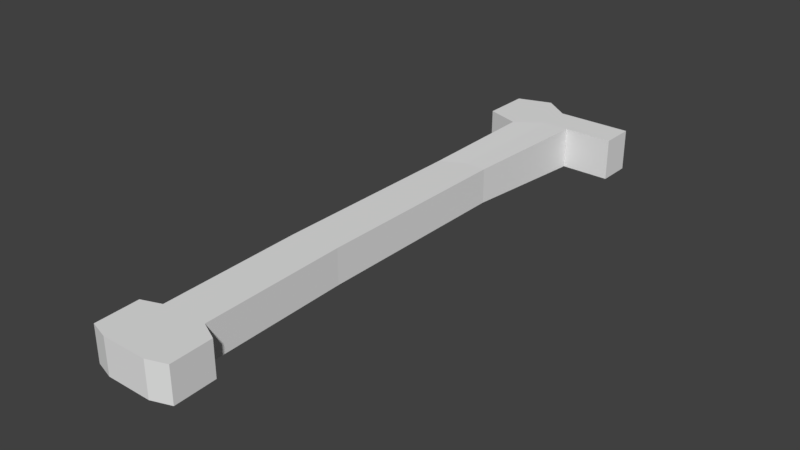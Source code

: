 # Source: bone.blend  (saved by Blender 2.78.0; exported with 4.5.12 LTS)
import bpy
from mathutils import Matrix  # noqa: F401  (used for matrix-valued properties, if any)

bpy.ops.wm.read_factory_settings(use_empty=True)
scene = bpy.context.scene
scene.name = 'Scene'

# ---- collections
col_collection_1 = bpy.data.collections.new('Collection 1'); scene.collection.children.link(col_collection_1)

# ---- materials (node trees are filled in below, after node groups)
mat_material = bpy.data.materials.new('Material')
mat_material.alpha_threshold = 0.0
mat_material.use_transparent_shadow = False
mat_material.roughness = 0.5
mat_material.line_color = (0.0, 0.0, 0.0, 1.0)

# ---- material node trees

# ---- world
world_world = bpy.data.worlds.new('World'); scene.world = world_world
world_world.color = (0.05088, 0.05088, 0.05088)
world_world.use_sun_shadow = False
world_world.sun_shadow_jitter_overblur = 0.0
world_world.cycles.sampling_method = 'MANUAL'

# ---- meshes
me_cube_002 = bpy.data.meshes.new('Cube.002')
me_cube_002.from_pydata([(-0.2761, -3.756, -0.224), (-0.2761, -3.756, 0.224), (-0.3343, 2.87, -0.2648), (-0.3343, 2.87, 0.2648), (0.2975, -3.756, -0.224), (0.2975, -3.756, 0.224), (0.3437, 3.111, -0.2648), (0.3437, 3.111, 0.2648), (0.004724, 3.111, 0.2648), (0.004724, 3.111, -0.2648), (0.01066, -3.756, 0.224), (0.01066, -3.756, -0.224), (-0.3343, 3.786, 0.2648), (-0.3343, 3.786, -0.2648), (0.004724, 3.545, 0.2648), (0.3437, 3.545, 0.2648), (0.3437, 3.545, -0.2648), (0.004724, 3.545, -0.2648), (-0.7678, 3.015, 0.2648), (-0.7678, 3.015, -0.2648), (-0.7678, 3.641, 0.2648), (-0.7678, 3.641, -0.2648), (0.97, 3.111, -0.2648), (0.97, 3.111, 0.2648), (0.97, 3.545, 0.2648), (0.97, 3.545, -0.2648), (-0.3577, 1.307, 0.224), (-0.3577, 1.307, -0.224), (0.216, 1.462, 0.224), (0.216, 1.462, -0.224), (-0.07085, 1.462, 0.224), (-0.07085, 1.462, -0.224), (-0.3577, -1.224, -0.224), (0.216, -1.147, 0.224), (-0.07085, -1.147, 0.224), (-0.07085, -1.147, -0.224), (-0.3577, -1.224, 0.224), (0.216, -1.147, -0.224), (-0.299, -3.046, -0.224), (0.2746, -3.024, 0.224), (-0.0122, -3.024, 0.224), (-0.0122, -3.024, -0.224), (-0.299, -3.046, 0.224), (0.2746, -3.024, -0.224), (0.5418, -3.67, -0.224), (0.5418, -3.67, 0.224), (0.519, -3.142, 0.224), (0.519, -3.142, -0.224), (-0.5204, -3.682, -0.224), (-0.5204, -3.682, 0.224), (-0.5433, -3.135, -0.224), (-0.5433, -3.135, 0.224)], [], [(26, 3, 2, 27), (3, 8, 14, 12), (5, 4, 44, 45), (10, 1, 0, 11), (31, 9, 6, 29), (30, 8, 3, 26), (28, 7, 8, 30), (27, 2, 9, 31), (5, 10, 11, 4), (7, 6, 22, 23), (14, 15, 16, 17), (12, 14, 17, 13), (9, 2, 13, 17), (8, 7, 15, 14), (6, 9, 17, 16), (13, 2, 19, 21), (19, 18, 20, 21), (2, 3, 18, 19), (12, 13, 21, 20), (3, 12, 20, 18), (23, 22, 25, 24), (15, 7, 23, 24), (6, 16, 25, 22), (16, 15, 24, 25), (32, 27, 31, 35), (33, 28, 30, 34), (34, 30, 26, 36), (35, 31, 29, 37), (7, 28, 29, 6), (36, 26, 27, 32), (42, 36, 32, 38), (41, 35, 37, 43), (40, 34, 36, 42), (39, 33, 34, 40), (38, 32, 35, 41), (28, 33, 37, 29), (0, 38, 41, 11), (5, 39, 40, 10), (10, 40, 42, 1), (11, 41, 43, 4), (42, 38, 50, 51), (33, 39, 43, 37), (46, 45, 44, 47), (43, 39, 46, 47), (4, 43, 47, 44), (39, 5, 45, 46), (49, 51, 50, 48), (38, 0, 48, 50), (1, 42, 51, 49), (0, 1, 49, 48)])
me_cube_002.materials.append(mat_material)
me_cube_002.use_remesh_preserve_volume = False
me_cube_002.use_remesh_preserve_attributes = False
me_cube_002.use_mirror_vertex_groups = False
me_cube_002.update()

# ---- objects
ob_bone = bpy.data.objects.new('bone', me_cube_002)

# ---- transforms, parenting, visibility, modifiers, constraints
ob_bone.location = (-0.1289, 0.1274, 0.03445)
ob_bone.lock_rotations_4d = False
ob_bone.empty_display_type = 'ARROWS'
ob_bone.lineart.crease_threshold = 0.0

# ---- collection membership
col_collection_1.objects.link(ob_bone)

# ---- scene / render settings (as saved in the file)
scene.frame_start = 1; scene.frame_end = 250; scene.frame_set(1)
scene.render.engine = 'BLENDER_EEVEE_NEXT'
scene.render.resolution_percentage = 50
scene.render.dither_intensity = 0.0
scene.cycles.use_denoising = False
scene.cycles.samples = 128
scene.cycles.sampling_pattern = 'TABULATED_SOBOL'
scene.cycles.light_sampling_threshold = 0.0
scene.cycles.use_adaptive_sampling = False
scene.cycles.use_light_tree = False
scene.cycles.blur_glossy = 0.0
scene.cycles.sample_clamp_indirect = 0.0
scene.view_settings.view_transform = 'Standard'
bpy.context.view_layer.update()

# ---- added for rendering (the .blend has no active camera and no usable light): camera, sun
cam_auto = bpy.data.cameras.new('AutoCamera')
cam_auto.lens = 50.0
cam_auto.sensor_width = 36.0
cam_auto.clip_end = 1000.0
ob_auto_camera = bpy.data.objects.new('AutoCamera', cam_auto)
scene.collection.objects.link(ob_auto_camera)
ob_auto_camera.location = (7.14958, -8.47073, 5.77638)
ob_auto_camera.rotation_euler = (1.09748, -7.21219e-08, 0.694738)
scene.camera = ob_auto_camera
light_auto_sun = bpy.data.lights.new('AutoSun', 'SUN')
light_auto_sun.energy = 3.0
light_auto_sun.angle = 0.0523599
ob_auto_sun = bpy.data.objects.new('AutoSun', light_auto_sun)
scene.collection.objects.link(ob_auto_sun)
ob_auto_sun.rotation_euler = (0.872665, 0.174533, 0.523599)
bpy.context.view_layer.update()
